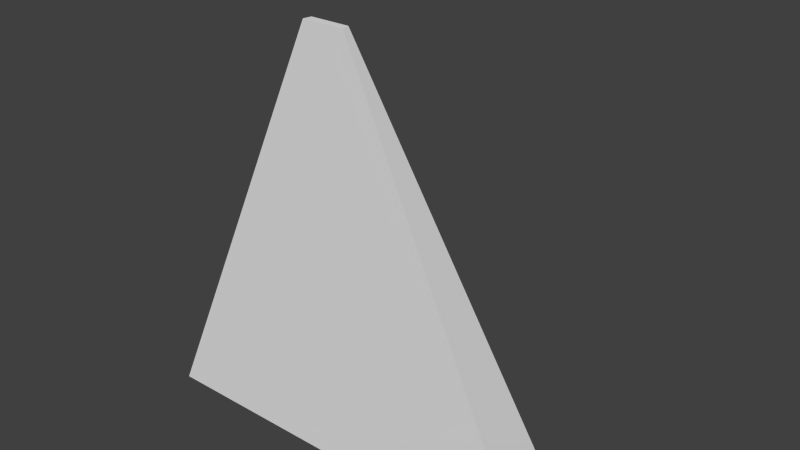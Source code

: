 # Source: icons.blend  (saved by Blender 2.74.0; exported with 4.5.12 LTS)
import bpy
from mathutils import Matrix  # noqa: F401  (used for matrix-valued properties, if any)

bpy.ops.wm.read_factory_settings(use_empty=True)
scene = bpy.context.scene
scene.name = 'Scene'

# ---- collections
col_collection_1 = bpy.data.collections.new('Collection 1'); scene.collection.children.link(col_collection_1)

# ---- materials (node trees are filled in below, after node groups)
mat_material = bpy.data.materials.new('Material')
mat_material.alpha_threshold = 0.0
mat_material.use_transparent_shadow = False
mat_material.roughness = 0.5
mat_material.line_color = (0.0, 0.0, 0.0, 1.0)

# ---- material node trees

# ---- world
world_world = bpy.data.worlds.new('World'); scene.world = world_world
world_world.color = (0.05088, 0.05088, 0.05088)
world_world.use_sun_shadow = False
world_world.sun_shadow_jitter_overblur = 0.0
world_world.cycles.sampling_method = 'MANUAL'
world_world.cycles.sample_map_resolution = 256

# ---- meshes
me_cube = bpy.data.meshes.new('Cube')
me_cube.from_pydata([(0.9239, 0.3827, 0.0), (0.09239, 0.03827, 2.0), (1.0, -4.371e-08, 0.0), (0.1, 5.687e-09, 2.0), (-1.0, 1.192e-08, 0.0), (-0.1, 1.125e-08, 2.0), (-0.9239, 0.3827, 0.0), (-0.09239, 0.03827, 2.0), (2.98e-08, 8.469e-09, 2.0), (2.98e-08, 0.03827, 2.0), (0.0, -1.589e-08, 0.0), (0.0, 0.8827, 0.0)], [], [(0, 1, 3, 2), (4, 5, 7, 6), (0, 11, 9, 1), (11, 6, 7, 9), (3, 1, 9, 8), (0, 2, 10, 11), (3, 8, 10, 2), (5, 4, 10, 8), (11, 10, 4, 6), (8, 9, 7, 5)])
me_cube.materials.append(mat_material)
me_cube.use_remesh_preserve_volume = False
me_cube.use_remesh_preserve_attributes = False
me_cube.use_mirror_vertex_groups = False
me_cube.update()

# ---- objects
ob_shipicon = bpy.data.objects.new('ShipIcon', me_cube)

# ---- transforms, parenting, visibility, modifiers, constraints
ob_shipicon.location = (0.0, 0.0, 0.0)
ob_shipicon.lock_rotations_4d = False
ob_shipicon.empty_display_type = 'ARROWS'
ob_shipicon.lineart.crease_threshold = 0.0

# ---- collection membership
col_collection_1.objects.link(ob_shipicon)

# ---- scene / render settings (as saved in the file)
scene.frame_start = 1; scene.frame_end = 250; scene.frame_set(1)
scene.render.engine = 'BLENDER_EEVEE_NEXT'
scene.render.resolution_percentage = 50
scene.render.dither_intensity = 0.0
scene.cycles.use_denoising = False
scene.cycles.samples = 10
scene.cycles.sampling_pattern = 'TABULATED_SOBOL'
scene.cycles.light_sampling_threshold = 0.0
scene.cycles.use_adaptive_sampling = False
scene.cycles.use_light_tree = False
scene.cycles.blur_glossy = 0.0
scene.cycles.pixel_filter_type = 'GAUSSIAN'
scene.cycles.sample_clamp_indirect = 0.0
scene.view_settings.view_transform = 'Standard'
bpy.context.view_layer.update()

# ---- added for rendering (the .blend has no active camera and no usable light): camera, sun
cam_auto = bpy.data.cameras.new('AutoCamera')
cam_auto.lens = 50.0
cam_auto.sensor_width = 36.0
cam_auto.clip_end = 1000.0
ob_auto_camera = bpy.data.objects.new('AutoCamera', cam_auto)
scene.collection.objects.link(ob_auto_camera)
ob_auto_camera.location = (2.7414, -2.84834, 3.19312)
ob_auto_camera.rotation_euler = (1.09748, -7.21219e-08, 0.694738)
scene.camera = ob_auto_camera
light_auto_sun = bpy.data.lights.new('AutoSun', 'SUN')
light_auto_sun.energy = 3.0
light_auto_sun.angle = 0.0523599
ob_auto_sun = bpy.data.objects.new('AutoSun', light_auto_sun)
scene.collection.objects.link(ob_auto_sun)
ob_auto_sun.rotation_euler = (0.872665, 0.174533, 0.523599)
bpy.context.view_layer.update()
